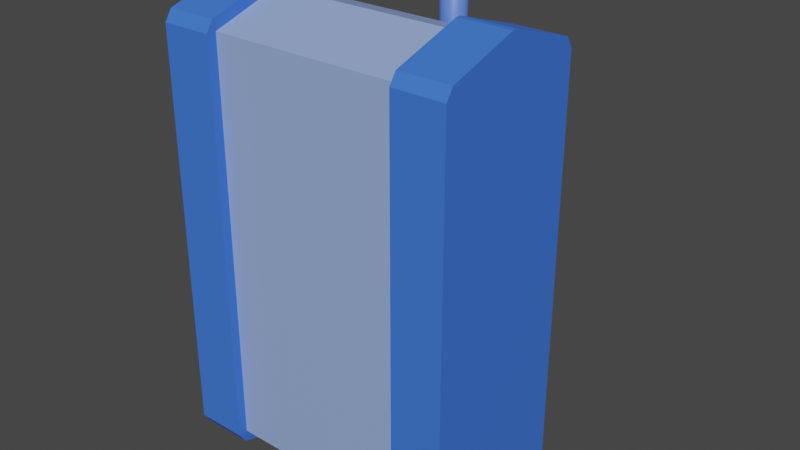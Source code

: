 # Source: Tank_Base.blend  (saved by Blender 2.92.15; exported with 4.5.12 LTS)
import bpy
from mathutils import Matrix  # noqa: F401  (used for matrix-valued properties, if any)

bpy.ops.wm.read_factory_settings(use_empty=True)
scene = bpy.context.scene
scene.name = 'Scene'

# ---- collections
col_tank = bpy.data.collections.new('Tank'); scene.collection.children.link(col_tank)

# ---- materials (node trees are filled in below, after node groups)
mat_treads = bpy.data.materials.new('Treads')
mat_treads.use_transparent_shadow = False
mat_body = bpy.data.materials.new('Body')
mat_body.use_transparent_shadow = False
mat_cap = bpy.data.materials.new('Cap')
mat_cap.use_transparent_shadow = False
mat_nozzle = bpy.data.materials.new('Nozzle')
mat_nozzle.use_transparent_shadow = False

# ---- material node trees
mat_treads.use_nodes = True; mat_treads.node_tree.nodes.clear()
_N = mat_treads.node_tree.nodes; _L = mat_treads.node_tree.links
n0 = _N.new('ShaderNodeBsdfPrincipled'); n0.name = 'Principled BSDF'; n0.location = (10, 300)
n0.distribution = 'GGX'
n0.subsurface_method = 'BURLEY'
n0.inputs[0].default_value = (0.04968, 0.1728, 0.8, 1.0)
n0.inputs[3].default_value = 1.45
n0.inputs[27].default_value = (0.0, 0.0, 0.0, 1.0)
n0.inputs[28].default_value = 1.0
n1 = _N.new('ShaderNodeOutputMaterial'); n1.name = 'Material Output'; n1.location = (300, 300)
_L.new(n0.outputs[0], n1.inputs[0])
n1.is_active_output = True
mat_body.use_nodes = True; mat_body.node_tree.nodes.clear()
_N = mat_body.node_tree.nodes; _L = mat_body.node_tree.links
n0 = _N.new('ShaderNodeBsdfPrincipled'); n0.name = 'Principled BSDF'; n0.location = (10, 300)
n0.distribution = 'GGX'
n0.subsurface_method = 'BURLEY'
n0.inputs[0].default_value = (0.297, 0.4184, 0.8, 1.0)
n0.inputs[3].default_value = 1.45
n0.inputs[27].default_value = (0.0, 0.0, 0.0, 1.0)
n0.inputs[28].default_value = 1.0
n1 = _N.new('ShaderNodeOutputMaterial'); n1.name = 'Material Output'; n1.location = (300, 300)
_L.new(n0.outputs[0], n1.inputs[0])
n1.is_active_output = True
mat_cap.use_nodes = True; mat_cap.node_tree.nodes.clear()
_N = mat_cap.node_tree.nodes; _L = mat_cap.node_tree.links
n0 = _N.new('ShaderNodeBsdfPrincipled'); n0.name = 'Principled BSDF'; n0.location = (10, 300)
n0.distribution = 'GGX'
n0.subsurface_method = 'BURLEY'
n0.inputs[0].default_value = (0.000746, 0.09953, 0.8, 1.0)
n0.inputs[3].default_value = 1.45
n0.inputs[27].default_value = (0.0, 0.0, 0.0, 1.0)
n0.inputs[28].default_value = 1.0
n1 = _N.new('ShaderNodeOutputMaterial'); n1.name = 'Material Output'; n1.location = (300, 300)
_L.new(n0.outputs[0], n1.inputs[0])
n1.is_active_output = True
mat_nozzle.use_nodes = True; mat_nozzle.node_tree.nodes.clear()
_N = mat_nozzle.node_tree.nodes; _L = mat_nozzle.node_tree.links
n0 = _N.new('ShaderNodeBsdfPrincipled'); n0.name = 'Principled BSDF'; n0.location = (10, 300)
n0.distribution = 'GGX'
n0.subsurface_method = 'BURLEY'
n0.inputs[0].default_value = (0.1062, 0.2105, 0.8, 1.0)
n0.inputs[3].default_value = 1.45
n0.inputs[27].default_value = (0.0, 0.0, 0.0, 1.0)
n0.inputs[28].default_value = 1.0
n1 = _N.new('ShaderNodeOutputMaterial'); n1.name = 'Material Output'; n1.location = (300, 300)
_L.new(n0.outputs[0], n1.inputs[0])
n1.is_active_output = True

# ---- world
world_world = bpy.data.worlds.new('World'); scene.world = world_world
world_world.use_nodes = True; world_world.node_tree.nodes.clear()
_N = world_world.node_tree.nodes; _L = world_world.node_tree.links
n0 = _N.new('ShaderNodeOutputWorld'); n0.name = 'World Output'; n0.location = (300, 300)
n1 = _N.new('ShaderNodeBackground'); n1.name = 'Background'; n1.location = (10, 300)
n1.inputs[0].default_value = (0.05088, 0.05088, 0.05088, 1.0)
_L.new(n1.outputs[0], n0.inputs[0])
n0.is_active_output = True
world_world.color = (0.05088, 0.05088, 0.05088)
world_world.use_sun_shadow = False
world_world.sun_shadow_jitter_overblur = 0.0

# ---- meshes
me_cube = bpy.data.meshes.new('Cube')
me_cube.from_pydata([(0.7614, 3.328e-08, 1.764), (0.7614, 0.5512, 1.588), (0.7614, -0.5512, 1.588), (1.165, 5.094e-08, 1.764), (1.165, -0.5512, 1.588), (1.165, 0.5512, 1.588), (0.7614, -0.5512, 1.588), (0.7614, 0.5512, -1.588), (0.7614, 0.5512, 1.588), (0.7614, -0.5512, -1.588), (0.7614, 3.328e-08, -1.764), (0.7614, 3.328e-08, 1.764), (0.7614, 3.328e-08, 1.764), (0.7614, 3.328e-08, -1.764), (0.7614, -0.5512, -1.588), (0.7614, 0.5512, 1.588), (0.7614, 0.5512, -1.588), (0.7614, -0.5512, 1.588), (1.165, 5.094e-08, -1.764), (1.165, 5.094e-08, 1.764), (1.165, -0.5512, 1.588), (1.165, 0.5512, 1.588), (1.165, -0.5512, -1.588), (1.165, 0.5512, -1.588), (0.7614, -0.5512, 1.588), (0.7614, 0.5512, -1.588), (0.7614, 0.5512, 1.588), (0.7614, -0.5512, -1.588), (0.7614, 3.328e-08, -1.764), (0.7614, 3.328e-08, 1.764), (0.7614, 0.5512, -1.588), (1.165, 0.5512, -1.588), (1.165, 0.5512, 1.588), (0.7614, 0.5512, 1.588), (0.7614, 0.5512, 1.588), (1.165, 0.5512, 1.588), (1.165, 0.5512, -1.588), (0.7614, 0.5512, -1.588), (0.7614, 0.5512, 1.588), (1.165, 0.5512, 1.588), (0.7614, 0.5512, -1.588), (1.165, 0.5512, -1.588), (1.165, 0.5512, 1.588), (1.165, -0.5512, 1.588), (1.165, 5.094e-08, 1.764), (0.7614, -0.5512, 1.588), (0.7614, 0.5512, 1.588), (0.7614, 3.328e-08, 1.764), (0.7614, 0.6282, 1.588), (1.165, 0.6282, 1.588), (0.7614, 0.6282, -1.588), (0.7614, 0.6282, 1.588), (0.7614, 0.6282, 1.588), (0.7614, 0.6282, -1.588), (1.165, 0.6282, 1.588), (1.165, 0.6282, -1.588), (0.7614, 0.6282, -1.588), (0.7614, 0.6282, 1.588), (0.7614, 0.6282, -1.588), (1.165, 0.6282, -1.588), (1.165, 0.6282, 1.588), (0.7614, 0.6282, 1.588), (0.7614, 0.6282, 1.588), (1.165, 0.6282, 1.588), (1.165, 0.6282, -1.588), (0.7614, 0.6282, -1.588), (0.7614, 0.6282, 1.588), (1.165, 0.6282, 1.588), (0.7614, 0.6282, -1.588), (1.165, 0.6282, -1.588), (1.165, 0.6282, 1.588), (0.7614, 0.6282, 1.588), (1.165, 0.5718, 1.673), (1.165, 0.02053, 1.85), (0.7614, 0.5718, 1.673), (0.7614, 0.02053, 1.85), (0.7614, -0.5512, 1.588), (1.165, -0.5512, 1.588), (0.7614, -0.5512, 1.588), (1.165, -0.5512, 1.588), (1.165, 5.094e-08, 1.764), (0.7614, 3.328e-08, 1.764), (1.165, 0.02053, 1.85), (0.7614, 0.02053, 1.85), (0.7614, -0.5512, 1.588), (1.165, -0.5512, 1.588), (1.165, 5.094e-08, 1.764), (0.7614, 3.328e-08, 1.764), (0.7614, -0.5718, 1.673), (1.165, -0.5718, 1.673), (1.165, -0.02053, 1.85), (0.7614, -0.02053, 1.85), (1.165, -0.5512, -1.588), (0.7614, -0.5512, -1.588), (0.7614, -0.5512, 1.588), (1.165, -0.5512, 1.588), (0.7614, -0.5512, -1.588), (1.165, -0.5512, 1.588), (1.165, -0.5512, -1.588), (0.7614, -0.5512, 1.588), (0.7614, -0.5512, -1.588), (0.7614, -0.5512, 1.588), (1.165, -0.5512, 1.588), (0.7614, -0.5512, -1.588), (1.165, -0.5512, 1.588), (1.165, -0.5512, -1.588), (0.7614, -0.5512, 1.588), (0.7614, -0.5512, -1.588), (0.7614, -0.5512, 1.588), (1.165, -0.5512, 1.588), (0.7614, -0.5512, -1.588), (1.165, -0.5512, 1.588), (1.165, -0.5512, -1.588), (0.7614, -0.5512, 1.588), (0.7614, -0.5512, -1.588), (0.7614, -0.5512, 1.588), (1.165, -0.5512, 1.588), (0.7614, -0.5512, -1.588), (0.7614, -0.5512, 1.588), (1.165, -0.5512, -1.588), (1.165, -0.5512, 1.588), (0.7614, -0.5512, -1.588), (0.7614, -0.5512, 1.588), (1.165, -0.5512, -1.588), (1.165, -0.5512, 1.588), (0.7614, -0.5512, -1.588), (0.7614, -0.5512, 1.588), (1.165, -0.5512, -1.588), (1.165, -0.5512, 1.588), (0.7614, -0.6282, -1.588), (0.7614, -0.6282, 1.588), (1.165, -0.6282, -1.588), (1.165, -0.6282, 1.588), (0.7614, -0.02053, -1.85), (0.7614, -0.5718, -1.673), (1.165, -0.5718, -1.673), (1.165, -0.02053, -1.85), (0.7614, 0.5718, -1.673), (0.7614, 0.02053, -1.85), (1.165, 0.02053, -1.85), (1.165, 0.5718, -1.673), (-0.7614, -3.328e-08, 1.764), (-0.7614, 0.5512, 1.588), (-0.7614, -0.5512, 1.588), (-1.165, -5.094e-08, 1.764), (-1.165, -0.5512, 1.588), (-1.165, 0.5512, 1.588), (-0.7614, -0.5512, 1.588), (-0.7614, 0.5512, -1.588), (-0.7614, 0.5512, 1.588), (-0.7614, -0.5512, -1.588), (-0.7614, -3.328e-08, -1.764), (-0.7614, -3.328e-08, 1.764), (-0.7614, -3.328e-08, 1.764), (-0.7614, -3.328e-08, -1.764), (-0.7614, -0.5512, -1.588), (-0.7614, 0.5512, 1.588), (-0.7614, 0.5512, -1.588), (-0.7614, -0.5512, 1.588), (-1.165, -5.094e-08, -1.764), (-1.165, -5.094e-08, 1.764), (-1.165, -0.5512, 1.588), (-1.165, 0.5512, 1.588), (-1.165, -0.5512, -1.588), (-1.165, 0.5512, -1.588), (-0.7614, -0.5512, 1.588), (-0.7614, 0.5512, -1.588), (-0.7614, 0.5512, 1.588), (-0.7614, -0.5512, -1.588), (-0.7614, -3.328e-08, -1.764), (-0.7614, -3.328e-08, 1.764), (-0.7614, 0.5512, -1.588), (-1.165, 0.5512, -1.588), (-1.165, 0.5512, 1.588), (-0.7614, 0.5512, 1.588), (-0.7614, 0.5512, 1.588), (-1.165, 0.5512, 1.588), (-1.165, 0.5512, -1.588), (-0.7614, 0.5512, -1.588), (-0.7614, 0.5512, 1.588), (-1.165, 0.5512, 1.588), (-0.7614, 0.5512, -1.588), (-1.165, 0.5512, -1.588), (-1.165, 0.5512, 1.588), (-1.165, -0.5512, 1.588), (-1.165, -5.094e-08, 1.764), (-0.7614, -0.5512, 1.588), (-0.7614, 0.5512, 1.588), (-0.7614, -3.328e-08, 1.764), (-0.7614, 0.6282, 1.588), (-1.165, 0.6282, 1.588), (-0.7614, 0.6282, -1.588), (-0.7614, 0.6282, 1.588), (-0.7614, 0.6282, 1.588), (-0.7614, 0.6282, -1.588), (-1.165, 0.6282, 1.588), (-1.165, 0.6282, -1.588), (-0.7614, 0.6282, -1.588), (-0.7614, 0.6282, 1.588), (-0.7614, 0.6282, -1.588), (-1.165, 0.6282, -1.588), (-1.165, 0.6282, 1.588), (-0.7614, 0.6282, 1.588), (-0.7614, 0.6282, 1.588), (-1.165, 0.6282, 1.588), (-1.165, 0.6282, -1.588), (-0.7614, 0.6282, -1.588), (-0.7614, 0.6282, 1.588), (-1.165, 0.6282, 1.588), (-0.7614, 0.6282, -1.588), (-1.165, 0.6282, -1.588), (-1.165, 0.6282, 1.588), (-0.7614, 0.6282, 1.588), (-1.165, 0.5718, 1.673), (-1.165, 0.02053, 1.85), (-0.7614, 0.5718, 1.673), (-0.7614, 0.02053, 1.85), (-0.7614, -0.5512, 1.588), (-1.165, -0.5512, 1.588), (-0.7614, -0.5512, 1.588), (-1.165, -0.5512, 1.588), (-1.165, -5.094e-08, 1.764), (-0.7614, -3.328e-08, 1.764), (-1.165, 0.02053, 1.85), (-0.7614, 0.02053, 1.85), (-0.7614, -0.5512, 1.588), (-1.165, -0.5512, 1.588), (-1.165, -5.094e-08, 1.764), (-0.7614, -3.328e-08, 1.764), (-0.7614, -0.5718, 1.673), (-1.165, -0.5718, 1.673), (-1.165, -0.02053, 1.85), (-0.7614, -0.02053, 1.85), (-1.165, -0.5512, -1.588), (-0.7614, -0.5512, -1.588), (-0.7614, -0.5512, 1.588), (-1.165, -0.5512, 1.588), (-0.7614, -0.5512, -1.588), (-1.165, -0.5512, 1.588), (-1.165, -0.5512, -1.588), (-0.7614, -0.5512, 1.588), (-0.7614, -0.5512, -1.588), (-0.7614, -0.5512, 1.588), (-1.165, -0.5512, 1.588), (-0.7614, -0.5512, -1.588), (-1.165, -0.5512, 1.588), (-1.165, -0.5512, -1.588), (-0.7614, -0.5512, 1.588), (-0.7614, -0.5512, -1.588), (-0.7614, -0.5512, 1.588), (-1.165, -0.5512, 1.588), (-0.7614, -0.5512, -1.588), (-1.165, -0.5512, 1.588), (-1.165, -0.5512, -1.588), (-0.7614, -0.5512, 1.588), (-0.7614, -0.5512, -1.588), (-0.7614, -0.5512, 1.588), (-1.165, -0.5512, 1.588), (-0.7614, -0.5512, -1.588), (-0.7614, -0.5512, 1.588), (-1.165, -0.5512, -1.588), (-1.165, -0.5512, 1.588), (-0.7614, -0.5512, -1.588), (-0.7614, -0.5512, 1.588), (-1.165, -0.5512, -1.588), (-1.165, -0.5512, 1.588), (-0.7614, -0.5512, -1.588), (-0.7614, -0.5512, 1.588), (-1.165, -0.5512, -1.588), (-1.165, -0.5512, 1.588), (-0.7614, -0.6282, -1.588), (-0.7614, -0.6282, 1.588), (-1.165, -0.6282, -1.588), (-1.165, -0.6282, 1.588), (-0.7614, -0.02053, -1.85), (-0.7614, -0.5718, -1.673), (-1.165, -0.5718, -1.673), (-1.165, -0.02053, -1.85), (-0.7614, 0.5718, -1.673), (-0.7614, 0.02053, -1.85), (-1.165, 0.02053, -1.85), (-1.165, 0.5718, -1.673), (9.349e-08, -0.5512, 1.588), (-9.349e-08, 0.5512, -1.588), (4.53e-08, 0.5512, 1.588), (-4.53e-08, -0.5512, -1.588), (-7.711e-08, 0.0, -1.764), (7.711e-08, 0.0, 1.764)], [(27, 93), (22, 92), (168, 234), (163, 233)], [(17, 20, 4, 2), (23, 41, 69, 55), (20, 19, 3, 4), (12, 17, 2, 0), (1, 0, 47, 46), (4, 3, 44, 43), (15, 12, 0, 1), (285, 286, 10, 9), (286, 283, 7, 10), (282, 285, 9, 6), (19, 21, 5, 3), (283, 284, 8, 7), (22, 18, 19, 20), (22, 14, 134, 135), (13, 16, 137, 138), (14, 22, 119, 117), (18, 23, 21, 19), (16, 25, 56, 53), (11, 6, 24, 29), (35, 63, 60, 32), (8, 11, 29, 26), (9, 10, 28, 27), (10, 7, 25, 28), (6, 9, 27, 24), (8, 26, 57, 51), (25, 56, 68, 40), (42, 5, 49, 70), (27, 28, 13, 14), (24, 27, 14, 17), (33, 61, 62, 34), (29, 24, 17, 12), (28, 25, 16, 13), (26, 29, 12, 15), (4, 2, 76, 77), (44, 42, 72, 73), (2, 4, 43, 45), (0, 2, 45, 47), (36, 31, 59, 64), (3, 5, 42, 44), (54, 52, 48, 49), (53, 52, 54, 55), (50, 51, 57, 56), (62, 61, 60, 63), (71, 62, 63, 70), (70, 71, 66, 67), (56, 57, 52, 53), (49, 48, 71, 70), (32, 60, 61, 33), (26, 15, 52, 57), (39, 42, 70, 67), (40, 68, 65, 37), (23, 16, 53, 55), (46, 38, 66, 71), (1, 46, 71, 48), (25, 7, 50, 56), (41, 36, 64, 69), (5, 21, 54, 49), (7, 8, 51, 50), (21, 23, 55, 54), (38, 39, 67, 66), (34, 62, 71, 46), (15, 1, 48, 52), (37, 65, 58, 30), (42, 70, 63, 35), (73, 72, 74, 75), (46, 47, 75, 74), (44, 73, 82, 80), (42, 46, 74, 72), (71, 74, 72, 70), (54, 49, 70, 72, 42, 21), (74, 71, 48, 1, 46), (80, 81, 87, 86), (81, 80, 82, 83), (75, 47, 81, 83), (43, 44, 80, 79), (45, 43, 79, 78), (73, 75, 83, 82), (47, 45, 78, 81), (85, 86, 90, 89), (78, 79, 85, 84), (81, 78, 84, 87), (79, 80, 86, 85), (89, 90, 91, 88), (86, 87, 91, 90), (84, 85, 89, 88), (87, 84, 88, 91), (90, 82, 83, 91), (90, 86, 80, 82), (81, 87, 91, 83), (85, 84, 94, 95), (22, 14, 96, 98), (27, 24, 99, 100), (95, 94, 101, 102), (20, 22, 98, 97), (98, 96, 103, 105), (102, 101, 108, 109), (97, 98, 105, 104), (100, 99, 106, 107), (105, 103, 110, 112), (109, 108, 115, 116), (104, 105, 112, 111), (107, 106, 113, 114), (118, 117, 121, 122), (20, 17, 118, 120), (17, 14, 117, 118), (22, 20, 120, 119), (124, 122, 126, 128), (120, 118, 122, 124), (117, 119, 123, 121), (119, 120, 124, 123), (127, 128, 132, 131), (121, 123, 127, 125), (123, 124, 128, 127), (122, 121, 125, 126), (130, 129, 131, 132), (126, 125, 129, 130), (128, 126, 130, 132), (125, 127, 131, 129), (88, 130, 132, 89), (132, 128, 85, 89), (88, 84, 126, 130), (134, 133, 136, 135), (18, 22, 135, 136), (13, 18, 136, 133), (14, 13, 133, 134), (138, 137, 140, 139), (16, 23, 140, 137), (18, 13, 138, 139), (23, 18, 139, 140), (129, 134, 135, 131), (135, 22, 127, 131), (14, 134, 129, 125), (133, 138, 139, 136), (139, 18, 136), (133, 13, 138), (55, 140, 137, 53), (140, 55, 23), (30, 58, 53, 137, 16), (11, 8, 284, 287), (6, 11, 287, 282), (158, 143, 145, 161), (164, 196, 210, 182), (161, 145, 144, 160), (153, 141, 143, 158), (142, 187, 188, 141), (145, 184, 185, 144), (156, 142, 141, 153), (285, 150, 151, 286), (286, 151, 148, 283), (282, 147, 150, 285), (160, 144, 146, 162), (283, 148, 149, 284), (163, 161, 160, 159), (163, 276, 275, 155), (154, 279, 278, 157), (155, 258, 260, 163), (159, 160, 162, 164), (157, 194, 197, 166), (152, 170, 165, 147), (176, 173, 201, 204), (149, 167, 170, 152), (150, 168, 169, 151), (151, 169, 166, 148), (147, 165, 168, 150), (149, 192, 198, 167), (166, 181, 209, 197), (183, 211, 190, 146), (168, 155, 154, 169), (165, 158, 155, 168), (174, 175, 203, 202), (170, 153, 158, 165), (169, 154, 157, 166), (167, 156, 153, 170), (145, 218, 217, 143), (185, 214, 213, 183), (143, 186, 184, 145), (141, 188, 186, 143), (177, 205, 200, 172), (144, 185, 183, 146), (195, 190, 189, 193), (194, 196, 195, 193), (191, 197, 198, 192), (203, 204, 201, 202), (212, 211, 204, 203), (211, 208, 207, 212), (197, 194, 193, 198), (190, 211, 212, 189), (173, 174, 202, 201), (167, 198, 193, 156), (180, 208, 211, 183), (181, 178, 206, 209), (164, 196, 194, 157), (187, 212, 207, 179), (142, 189, 212, 187), (166, 197, 191, 148), (182, 210, 205, 177), (146, 190, 195, 162), (148, 191, 192, 149), (162, 195, 196, 164), (179, 207, 208, 180), (175, 187, 212, 203), (156, 193, 189, 142), (178, 171, 199, 206), (183, 176, 204, 211), (214, 216, 215, 213), (187, 215, 216, 188), (185, 221, 223, 214), (183, 213, 215, 187), (212, 211, 213, 215), (195, 162, 183, 213, 211, 190), (215, 187, 142, 189, 212), (221, 227, 228, 222), (222, 224, 223, 221), (216, 224, 222, 188), (184, 220, 221, 185), (186, 219, 220, 184), (214, 223, 224, 216), (188, 222, 219, 186), (226, 230, 231, 227), (219, 225, 226, 220), (222, 228, 225, 219), (220, 226, 227, 221), (230, 229, 232, 231), (227, 231, 232, 228), (225, 229, 230, 226), (228, 232, 229, 225), (231, 232, 224, 223), (231, 223, 221, 227), (222, 224, 232, 228), (226, 236, 235, 225), (163, 239, 237, 155), (168, 241, 240, 165), (236, 243, 242, 235), (161, 238, 239, 163), (239, 246, 244, 237), (243, 250, 249, 242), (238, 245, 246, 239), (241, 248, 247, 240), (246, 253, 251, 244), (250, 257, 256, 249), (245, 252, 253, 246), (248, 255, 254, 247), (259, 263, 262, 258), (161, 261, 259, 158), (158, 259, 258, 155), (163, 260, 261, 161), (265, 269, 267, 263), (261, 265, 263, 259), (258, 262, 264, 260), (260, 264, 265, 261), (268, 272, 273, 269), (262, 266, 268, 264), (264, 268, 269, 265), (263, 267, 266, 262), (271, 273, 272, 270), (267, 271, 270, 266), (269, 273, 271, 267), (266, 270, 272, 268), (229, 230, 273, 271), (273, 230, 226, 269), (229, 271, 267, 225), (275, 276, 277, 274), (159, 277, 276, 163), (154, 274, 277, 159), (155, 275, 274, 154), (279, 280, 281, 278), (157, 278, 281, 164), (159, 280, 279, 154), (164, 281, 280, 159), (270, 272, 276, 275), (276, 272, 268, 163), (155, 266, 270, 275), (274, 277, 280, 279), (280, 277, 159), (274, 279, 154), (196, 194, 278, 281), (281, 164, 196), (171, 157, 278, 194, 199), (152, 287, 284, 149), (147, 282, 287, 152)])
me_cube.polygons.foreach_set('material_index', [0, 0, 0, 1, 1, 0, 1, 1, 1, 1, 0, 1, 0, 0, 0, 0, 0, 0, 1, 0, 1, 1, 1, 1, 0, 0, 0, 1, 1, 0, 1, 1, 1, 0, 0, 0, 1, 0, 0, 0, 0, 0, 0, 0, 0, 0, 0, 0, 0, 0, 0, 0, 0, 0, 0, 0, 0, 0, 0, 0, 0, 0, 0, 0, 0, 0, 0, 0, 0, 0, 0, 0, 0, 1, 0, 0, 0, 1, 0, 0, 1, 0, 0, 0, 0, 0, 0, 0, 1, 0, 0, 1, 0, 0, 0, 0, 0, 1, 0, 0, 0, 1, 1, 0, 1, 0, 0, 0, 0, 0, 0, 0, 0, 1, 0, 0, 0, 0, 0, 0, 0, 0, 0, 0, 0, 0, 0, 0, 0, 0, 0, 0, 0, 0, 1, 0, 0, 0, 1, 1, 0, 0, 0, 1, 1, 0, 1, 1, 1, 1, 0, 1, 0, 0, 0, 0, 0, 0, 1, 0, 1, 1, 1, 1, 0, 0, 0, 1, 1, 0, 1, 1, 1, 0, 0, 0, 1, 0, 0, 0, 0, 0, 0, 0, 0, 0, 0, 0, 0, 0, 0, 0, 0, 0, 0, 0, 0, 0, 0, 0, 0, 0, 0, 0, 0, 0, 0, 0, 0, 0, 0, 0, 0, 1, 0, 0, 0, 1, 0, 0, 1, 0, 0, 0, 0, 0, 0, 0, 1, 0, 0, 1, 0, 0, 0, 0, 0, 1, 0, 0, 0, 1, 1, 0, 1, 0, 0, 0, 0, 0, 0, 0, 0, 1, 0, 0, 0, 0, 0, 0, 0, 0, 0, 0, 0, 0, 0, 0, 0, 0, 0, 0, 0, 0, 1, 0, 0, 0, 1, 1])
_uv = me_cube.uv_layers.new(name='UVMap')
_uv.uv.foreach_set('vector', [0.125, 0.6667, 0.125, 0.75, 0.125, 0.75, 0.125, 0.6667, 0.0, 0.0, 0.0, 0.0, 0.0, 0.0, 0.0, 0.0, 0.375, 1.0, 0.5, 1.0, 0.5, 1.0, 0.375, 1.0, 0.5, 0.08333, 0.375, 0.08333, 0.375, 0.08333, 0.5, 0.08333, 0.625, 0.08333, 0.5, 0.08333, 0.5, 0.08333, 0.625, 0.08333, 0.375, 1.0, 0.5, 1.0, 0.5, 1.0, 0.375, 1.0, 0.625, 0.08333, 0.5, 0.08333, 0.5, 0.08333, 0.625, 0.08333, 0.375, 0.625, 0.5, 0.625, 0.5, 0.6667, 0.375, 0.6667, 0.5, 0.625, 0.625, 0.625, 0.625, 0.6667, 0.5, 0.6667, 0.125, 0.625, 0.375, 0.625, 0.375, 0.6667, 0.125, 0.6667, 0.5, 1.0, 0.625, 1.0, 0.625, 1.0, 0.5, 1.0, 0.625, 0.625, 0.875, 0.625, 0.875, 0.6667, 0.625, 0.6667, 0.375, 0.75, 0.5, 0.75, 0.5, 1.0, 0.375, 1.0, 0.375, 0.75, 0.375, 0.6667, 0.375, 0.6667, 0.375, 0.75, 0.5, 0.6667, 0.625, 0.6667, 0.625, 0.6667, 0.5, 0.6667, 0.375, 0.6667, 0.375, 0.75, 0.375, 0.75, 0.375, 0.6667, 0.5, 0.75, 0.625, 0.75, 0.625, 1.0, 0.5, 1.0, 0.625, 0.6667, 0.625, 0.6667, 0.625, 0.6667, 0.625, 0.6667, 0.5, 0.08333, 0.375, 0.08333, 0.375, 0.08333, 0.5, 0.08333, 0.0, 0.0, 0.0, 0.0, 0.0, 0.0, 0.0, 0.0, 0.625, 0.08333, 0.5, 0.08333, 0.5, 0.08333, 0.625, 0.08333, 0.375, 0.6667, 0.5, 0.6667, 0.5, 0.6667, 0.375, 0.6667, 0.5, 0.6667, 0.625, 0.6667, 0.625, 0.6667, 0.5, 0.6667, 0.125, 0.6667, 0.375, 0.6667, 0.375, 0.6667, 0.125, 0.6667, 0.625, 0.08333, 0.625, 0.08333, 0.625, 0.08333, 0.625, 0.08333, 0.0, 0.0, 0.0, 0.0, 0.0, 0.0, 0.0, 0.0, 0.625, 1.0, 0.625, 1.0, 0.625, 1.0, 0.625, 1.0, 0.375, 0.6667, 0.5, 0.6667, 0.5, 0.6667, 0.375, 0.6667, 0.125, 0.6667, 0.375, 0.6667, 0.375, 0.6667, 0.125, 0.6667, 0.0, 0.0, 0.0, 0.0, 0.0, 0.0, 0.0, 0.0, 0.5, 0.08333, 0.375, 0.08333, 0.375, 0.08333, 0.5, 0.08333, 0.5, 0.6667, 0.625, 0.6667, 0.625, 0.6667, 0.5, 0.6667, 0.625, 0.08333, 0.5, 0.08333, 0.5, 0.08333, 0.625, 0.08333, 0.125, 0.75, 0.125, 0.6667, 0.125, 0.6667, 0.125, 0.75, 0.5, 1.0, 0.625, 1.0, 0.625, 1.0, 0.5, 1.0, 0.125, 0.6667, 0.125, 0.75, 0.125, 0.75, 0.125, 0.6667, 0.5, 0.08333, 0.375, 0.08333, 0.375, 0.08333, 0.5, 0.08333, 0.0, 0.0, 0.0, 0.0, 0.0, 0.0, 0.0, 0.0, 0.5, 1.0, 0.625, 1.0, 0.625, 1.0, 0.5, 1.0, 0.875, 0.75, 0.875, 0.6667, 0.875, 0.6667, 0.875, 0.75, 0.625, 0.6667, 0.875, 0.6667, 0.875, 0.75, 0.625, 0.75, 0.625, 0.6667, 0.875, 0.6667, 0.875, 0.6667, 0.625, 0.6667, 0.625, 0.08333, 0.625, 0.08333, 0.625, 0.0, 0.625, 0.0, 0.625, 0.08333, 0.625, 0.08333, 0.625, 0.0, 0.625, 0.0, 0.625, 0.0, 0.625, 0.08333, 0.625, 0.08333, 0.625, 0.0, 0.625, 0.6667, 0.875, 0.6667, 0.875, 0.6667, 0.625, 0.6667, 0.875, 0.75, 0.875, 0.6667, 0.875, 0.6667, 0.875, 0.75, 0.0, 0.0, 0.0, 0.0, 0.0, 0.0, 0.0, 0.0, 0.625, 0.08333, 0.625, 0.08333, 0.625, 0.08333, 0.625, 0.08333, 0.0, 0.0, 0.0, 0.0, 0.0, 0.0, 0.0, 0.0, 0.0, 0.0, 0.0, 0.0, 0.0, 0.0, 0.0, 0.0, 0.625, 0.75, 0.625, 0.6667, 0.625, 0.6667, 0.625, 0.75, 0.0, 0.0, 0.0, 0.0, 0.0, 0.0, 0.0, 0.0, 0.625, 0.08333, 0.625, 0.08333, 0.625, 0.08333, 0.625, 0.08333, 0.625, 0.6667, 0.625, 0.6667, 0.625, 0.6667, 0.625, 0.6667, 0.0, 0.0, 0.0, 0.0, 0.0, 0.0, 0.0, 0.0, 0.625, 1.0, 0.625, 1.0, 0.625, 1.0, 0.625, 1.0, 0.625, 0.6667, 0.875, 0.6667, 0.875, 0.6667, 0.625, 0.6667, 0.625, 1.0, 0.625, 0.75, 0.625, 0.75, 0.625, 1.0, 0.0, 0.0, 0.0, 0.0, 0.0, 0.0, 0.0, 0.0, 0.0, 0.0, 0.0, 0.0, 0.0, 0.0, 0.0, 0.0, 0.625, 0.08333, 0.625, 0.08333, 0.625, 0.08333, 0.625, 0.08333, 0.0, 0.0, 0.0, 0.0, 0.0, 0.0, 0.0, 0.0, 0.0, 0.0, 0.0, 0.0, 0.0, 0.0, 0.0, 0.0, 0.5, 0.0, 0.625, 0.0, 0.625, 0.08333, 0.5, 0.08333, 0.625, 0.08333, 0.5, 0.08333, 0.5, 0.08333, 0.625, 0.08333, 0.5, 1.0, 0.5, 1.0, 0.5, 1.0, 0.5, 1.0, 0.0, 0.0, 0.0, 0.0, 0.0, 0.0, 0.0, 0.0, 0.625, 0.08333, 0.625, 0.08333, 0.625, 0.0, 0.625, 0.0, 0.0, 0.0, 0.0, 0.0, 0.0, 0.0, 0.0, 0.0, 0.0, 0.0, 0.0, 0.0, 0.0, 0.0, 0.0, 0.0, 0.0, 0.0, 0.0, 0.0, 0.0, 0.0, 0.5, 0.0, 0.5, 0.08333, 0.5, 0.08333, 0.5, 0.0, 0.5, 0.08333, 0.5, 0.0, 0.5, 0.0, 0.5, 0.08333, 0.5, 0.08333, 0.5, 0.08333, 0.5, 0.08333, 0.5, 0.08333, 0.375, 1.0, 0.5, 1.0, 0.5, 1.0, 0.375, 1.0, 0.125, 0.6667, 0.125, 0.75, 0.125, 0.75, 0.125, 0.6667, 0.5, 0.0, 0.5, 0.08333, 0.5, 0.08333, 0.5, 0.0, 0.5, 0.08333, 0.375, 0.08333, 0.375, 0.08333, 0.5, 0.08333, 0.375, 1.0, 0.5, 1.0, 0.5, 1.0, 0.375, 1.0, 0.125, 0.6667, 0.125, 0.75, 0.125, 0.75, 0.125, 0.6667, 0.5, 0.08333, 0.375, 0.08333, 0.375, 0.08333, 0.5, 0.08333, 0.375, 1.0, 0.5, 1.0, 0.5, 1.0, 0.375, 1.0, 0.375, 0.0, 0.5, 0.0, 0.5, 0.08333, 0.375, 0.08333, 0.5, 0.0, 0.5, 0.08333, 0.5, 0.08333, 0.5, 0.0, 0.125, 0.6667, 0.125, 0.75, 0.125, 0.75, 0.125, 0.6667, 0.5, 0.08333, 0.375, 0.08333, 0.375, 0.08333, 0.5, 0.08333, 0.5, 0.0, 0.5, 0.0, 0.5, 0.08333, 0.5, 0.08333, 0.0, 0.0, 0.0, 0.0, 0.0, 0.0, 0.0, 0.0, 0.0, 0.0, 0.0, 0.0, 0.0, 0.0, 0.0, 0.0, 0.125, 0.75, 0.125, 0.6667, 0.125, 0.6667, 0.125, 0.75, 0.375, 0.75, 0.375, 0.6667, 0.375, 0.6667, 0.375, 0.75, 0.375, 0.6667, 0.125, 0.6667, 0.125, 0.6667, 0.375, 0.6667, 0.125, 0.75, 0.125, 0.6667, 0.125, 0.6667, 0.125, 0.75, 0.375, 1.0, 0.375, 0.75, 0.375, 0.75, 0.375, 1.0, 0.375, 0.75, 0.375, 0.6667, 0.375, 0.6667, 0.375, 0.75, 0.125, 0.75, 0.125, 0.6667, 0.125, 0.6667, 0.125, 0.75, 0.375, 1.0, 0.375, 0.75, 0.375, 0.75, 0.375, 1.0, 0.375, 0.6667, 0.125, 0.6667, 0.125, 0.6667, 0.375, 0.6667, 0.375, 0.75, 0.375, 0.6667, 0.375, 0.6667, 0.375, 0.75, 0.125, 0.75, 0.125, 0.6667, 0.125, 0.6667, 0.125, 0.75, 0.375, 1.0, 0.375, 0.75, 0.375, 0.75, 0.375, 1.0, 0.375, 0.6667, 0.125, 0.6667, 0.125, 0.6667, 0.375, 0.6667, 0.125, 0.6667, 0.375, 0.6667, 0.375, 0.6667, 0.125, 0.6667, 0.125, 0.75, 0.125, 0.6667, 0.125, 0.6667, 0.125, 0.75, 0.125, 0.6667, 0.375, 0.6667, 0.375, 0.6667, 0.125, 0.6667, 0.375, 0.75, 0.375, 1.0, 0.375, 1.0, 0.375, 0.75, 0.125, 0.75, 0.125, 0.6667, 0.125, 0.6667, 0.125, 0.75, 0.125, 0.75, 0.125, 0.6667, 0.125, 0.6667, 0.125, 0.75, 0.375, 0.6667, 0.375, 0.75, 0.375, 0.75, 0.375, 0.6667, 0.375, 0.75, 0.375, 1.0, 0.375, 1.0, 0.375, 0.75, 0.375, 0.75, 0.375, 1.0, 0.375, 1.0, 0.375, 0.75, 0.375, 0.6667, 0.375, 0.75, 0.375, 0.75, 0.375, 0.6667, 0.375, 0.75, 0.375, 1.0, 0.375, 1.0, 0.375, 0.75, 0.125, 0.6667, 0.375, 0.6667, 0.375, 0.6667, 0.125, 0.6667, 0.125, 0.6667, 0.375, 0.6667, 0.375, 0.75, 0.125, 0.75, 0.125, 0.6667, 0.375, 0.6667, 0.375, 0.6667, 0.125, 0.6667, 0.125, 0.75, 0.125, 0.6667, 0.125, 0.6667, 0.125, 0.75, 0.375, 0.6667, 0.375, 0.75, 0.375, 0.75, 0.375, 0.6667, 0.375, 0.08333, 0.125, 0.6667, 0.125, 0.75, 0.375, 0.0, 0.0, 0.0, 0.0, 0.0, 0.0, 0.0, 0.0, 0.0, 0.0, 0.0, 0.0, 0.0, 0.0, 0.0, 0.0, 0.0, 0.375, 0.6667, 0.5, 0.6667, 0.5, 0.75, 0.375, 0.75, 0.5, 0.75, 0.375, 0.75, 0.375, 0.75, 0.5, 0.75, 0.5, 0.6667, 0.5, 0.75, 0.5, 0.75, 0.5, 0.6667, 0.375, 0.6667, 0.5, 0.6667, 0.5, 0.6667, 0.375, 0.6667, 0.5, 0.6667, 0.625, 0.6667, 0.625, 0.75, 0.5, 0.75, 0.625, 0.6667, 0.625, 0.75, 0.625, 0.75, 0.625, 0.6667, 0.5, 0.75, 0.5, 0.6667, 0.5, 0.6667, 0.5, 0.75, 0.625, 0.75, 0.5, 0.75, 0.5, 0.75, 0.625, 0.75, 0.375, 0.6667, 0.375, 0.6667, 0.375, 0.75, 0.375, 0.75, 0.0, 0.0, 0.0, 0.0, 0.0, 0.0, 0.0, 0.0, 0.0, 0.0, 0.0, 0.0, 0.0, 0.0, 0.0, 0.0, 0.5, 0.6667, 0.5, 0.6667, 0.5, 0.75, 0.5, 0.75, 0.0, 0.0, 0.0, 0.0, 0.0, 0.0, 0.0, 0.0, 0.0, 0.0, 0.0, 0.0, 0.625, 0.75, 0.625, 0.75, 0.625, 0.6667, 0.625, 0.6667, 0.0, 0.0, 0.0, 0.0, 0.0, 0.0, 0.0, 0.0, 0.0, 0.0, 0.0, 0.0, 0.0, 0.0, 0.0, 0.0, 0.5, 0.08333, 0.625, 0.08333, 0.625, 0.125, 0.5, 0.125, 0.375, 0.08333, 0.5, 0.08333, 0.5, 0.125, 0.375, 0.125, 0.125, 0.6667, 0.125, 0.6667, 0.125, 0.75, 0.125, 0.75, 0.0, 0.0, 0.0, 0.0, 0.0, 0.0, 0.0, 0.0, 0.375, 1.0, 0.375, 1.0, 0.5, 1.0, 0.5, 1.0, 0.5, 0.08333, 0.5, 0.08333, 0.375, 0.08333, 0.375, 0.08333, 0.625, 0.08333, 0.625, 0.08333, 0.5, 0.08333, 0.5, 0.08333, 0.375, 1.0, 0.375, 1.0, 0.5, 1.0, 0.5, 1.0, 0.625, 0.08333, 0.625, 0.08333, 0.5, 0.08333, 0.5, 0.08333, 0.375, 0.625, 0.375, 0.6667, 0.5, 0.6667, 0.5, 0.625, 0.5, 0.625, 0.5, 0.6667, 0.625, 0.6667, 0.625, 0.625, 0.125, 0.625, 0.125, 0.6667, 0.375, 0.6667, 0.375, 0.625, 0.5, 1.0, 0.5, 1.0, 0.625, 1.0, 0.625, 1.0, 0.625, 0.625, 0.625, 0.6667, 0.875, 0.6667, 0.875, 0.625, 0.375, 0.75, 0.375, 1.0, 0.5, 1.0, 0.5, 0.75, 0.375, 0.75, 0.375, 0.75, 0.375, 0.6667, 0.375, 0.6667, 0.5, 0.6667, 0.5, 0.6667, 0.625, 0.6667, 0.625, 0.6667, 0.375, 0.6667, 0.375, 0.6667, 0.375, 0.75, 0.375, 0.75, 0.5, 0.75, 0.5, 1.0, 0.625, 1.0, 0.625, 0.75, 0.625, 0.6667, 0.625, 0.6667, 0.625, 0.6667, 0.625, 0.6667, 0.5, 0.08333, 0.5, 0.08333, 0.375, 0.08333, 0.375, 0.08333, 0.0, 0.0, 0.0, 0.0, 0.0, 0.0, 0.0, 0.0, 0.625, 0.08333, 0.625, 0.08333, 0.5, 0.08333, 0.5, 0.08333, 0.375, 0.6667, 0.375, 0.6667, 0.5, 0.6667, 0.5, 0.6667, 0.5, 0.6667, 0.5, 0.6667, 0.625, 0.6667, 0.625, 0.6667, 0.125, 0.6667, 0.125, 0.6667, 0.375, 0.6667, 0.375, 0.6667, 0.625, 0.08333, 0.625, 0.08333, 0.625, 0.08333, 0.625, 0.08333, 0.0, 0.0, 0.0, 0.0, 0.0, 0.0, 0.0, 0.0, 0.625, 1.0, 0.625, 1.0, 0.625, 1.0, 0.625, 1.0, 0.375, 0.6667, 0.375, 0.6667, 0.5, 0.6667, 0.5, 0.6667, 0.125, 0.6667, 0.125, 0.6667, 0.375, 0.6667, 0.375, 0.6667, 0.0, 0.0, 0.0, 0.0, 0.0, 0.0, 0.0, 0.0, 0.5, 0.08333, 0.5, 0.08333, 0.375, 0.08333, 0.375, 0.08333, 0.5, 0.6667, 0.5, 0.6667, 0.625, 0.6667, 0.625, 0.6667, 0.625, 0.08333, 0.625, 0.08333, 0.5, 0.08333, 0.5, 0.08333, 0.125, 0.75, 0.125, 0.75, 0.125, 0.6667, 0.125, 0.6667, 0.5, 1.0, 0.5, 1.0, 0.625, 1.0, 0.625, 1.0, 0.125, 0.6667, 0.125, 0.6667, 0.125, 0.75, 0.125, 0.75, 0.5, 0.08333, 0.5, 0.08333, 0.375, 0.08333, 0.375, 0.08333, 0.0, 0.0, 0.0, 0.0, 0.0, 0.0, 0.0, 0.0, 0.5, 1.0, 0.5, 1.0, 0.625, 1.0, 0.625, 1.0, 0.875, 0.75, 0.875, 0.75, 0.875, 0.6667, 0.875, 0.6667, 0.625, 0.6667, 0.625, 0.75, 0.875, 0.75, 0.875, 0.6667, 0.625, 0.6667, 0.625, 0.6667, 0.875, 0.6667, 0.875, 0.6667, 0.625, 0.08333, 0.625, 0.0, 0.625, 0.0, 0.625, 0.08333, 0.625, 0.08333, 0.625, 0.0, 0.625, 0.0, 0.625, 0.08333, 0.625, 0.0, 0.625, 0.0, 0.625, 0.08333, 0.625, 0.08333, 0.625, 0.6667, 0.625, 0.6667, 0.875, 0.6667, 0.875, 0.6667, 0.875, 0.75, 0.875, 0.75, 0.875, 0.6667, 0.875, 0.6667, 0.0, 0.0, 0.0, 0.0, 0.0, 0.0, 0.0, 0.0, 0.625, 0.08333, 0.625, 0.08333, 0.625, 0.08333, 0.625, 0.08333, 0.0, 0.0, 0.0, 0.0, 0.0, 0.0, 0.0, 0.0, 0.0, 0.0, 0.0, 0.0, 0.0, 0.0, 0.0, 0.0, 0.625, 0.75, 0.625, 0.75, 0.625, 0.6667, 0.625, 0.6667, 0.0, 0.0, 0.0, 0.0, 0.0, 0.0, 0.0, 0.0, 0.625, 0.08333, 0.625, 0.08333, 0.625, 0.08333, 0.625, 0.08333, 0.625, 0.6667, 0.625, 0.6667, 0.625, 0.6667, 0.625, 0.6667, 0.0, 0.0, 0.0, 0.0, 0.0, 0.0, 0.0, 0.0, 0.625, 1.0, 0.625, 1.0, 0.625, 1.0, 0.625, 1.0, 0.625, 0.6667, 0.625, 0.6667, 0.875, 0.6667, 0.875, 0.6667, 0.625, 1.0, 0.625, 1.0, 0.625, 0.75, 0.625, 0.75, 0.0, 0.0, 0.0, 0.0, 0.0, 0.0, 0.0, 0.0, 0.0, 0.0, 0.0, 0.0, 0.0, 0.0, 0.0, 0.0, 0.625, 0.08333, 0.625, 0.08333, 0.625, 0.08333, 0.625, 0.08333, 0.0, 0.0, 0.0, 0.0, 0.0, 0.0, 0.0, 0.0, 0.0, 0.0, 0.0, 0.0, 0.0, 0.0, 0.0, 0.0, 0.5, 0.0, 0.5, 0.08333, 0.625, 0.08333, 0.625, 0.0, 0.625, 0.08333, 0.625, 0.08333, 0.5, 0.08333, 0.5, 0.08333, 0.5, 1.0, 0.5, 1.0, 0.5, 1.0, 0.5, 1.0, 0.0, 0.0, 0.0, 0.0, 0.0, 0.0, 0.0, 0.0, 0.625, 0.08333, 0.625, 0.0, 0.625, 0.0, 0.625, 0.08333, 0.0, 0.0, 0.0, 0.0, 0.0, 0.0, 0.0, 0.0, 0.0, 0.0, 0.0, 0.0, 0.0, 0.0, 0.0, 0.0, 0.0, 0.0, 0.0, 0.0, 0.0, 0.0, 0.5, 0.0, 0.5, 0.0, 0.5, 0.08333, 0.5, 0.08333, 0.5, 0.08333, 0.5, 0.08333, 0.5, 0.0, 0.5, 0.0, 0.5, 0.08333, 0.5, 0.08333, 0.5, 0.08333, 0.5, 0.08333, 0.375, 1.0, 0.375, 1.0, 0.5, 1.0, 0.5, 1.0, 0.125, 0.6667, 0.125, 0.6667, 0.125, 0.75, 0.125, 0.75, 0.5, 0.0, 0.5, 0.0, 0.5, 0.08333, 0.5, 0.08333, 0.5, 0.08333, 0.5, 0.08333, 0.375, 0.08333, 0.375, 0.08333, 0.375, 1.0, 0.375, 1.0, 0.5, 1.0, 0.5, 1.0, 0.125, 0.6667, 0.125, 0.6667, 0.125, 0.75, 0.125, 0.75, 0.5, 0.08333, 0.5, 0.08333, 0.375, 0.08333, 0.375, 0.08333, 0.375, 1.0, 0.375, 1.0, 0.5, 1.0, 0.5, 1.0, 0.375, 0.0, 0.375, 0.08333, 0.5, 0.08333, 0.5, 0.0, 0.5, 0.0, 0.5, 0.0, 0.5, 0.08333, 0.5, 0.08333, 0.125, 0.6667, 0.125, 0.6667, 0.125, 0.75, 0.125, 0.75, 0.5, 0.08333, 0.5, 0.08333, 0.375, 0.08333, 0.375, 0.08333, 0.5, 0.0, 0.5, 0.08333, 0.5, 0.08333, 0.5, 0.0, 0.0, 0.0, 0.0, 0.0, 0.0, 0.0, 0.0, 0.0, 0.0, 0.0, 0.0, 0.0, 0.0, 0.0, 0.0, 0.0, 0.125, 0.75, 0.125, 0.75, 0.125, 0.6667, 0.125, 0.6667, 0.375, 0.75, 0.375, 0.75, 0.375, 0.6667, 0.375, 0.6667, 0.375, 0.6667, 0.375, 0.6667, 0.125, 0.6667, 0.125, 0.6667, 0.125, 0.75, 0.125, 0.75, 0.125, 0.6667, 0.125, 0.6667, 0.375, 1.0, 0.375, 1.0, 0.375, 0.75, 0.375, 0.75, 0.375, 0.75, 0.375, 0.75, 0.375, 0.6667, 0.375, 0.6667, 0.125, 0.75, 0.125, 0.75, 0.125, 0.6667, 0.125, 0.6667, 0.375, 1.0, 0.375, 1.0, 0.375, 0.75, 0.375, 0.75, 0.375, 0.6667, 0.375, 0.6667, 0.125, 0.6667, 0.125, 0.6667, 0.375, 0.75, 0.375, 0.75, 0.375, 0.6667, 0.375, 0.6667, 0.125, 0.75, 0.125, 0.75, 0.125, 0.6667, 0.125, 0.6667, 0.375, 1.0, 0.375, 1.0, 0.375, 0.75, 0.375, 0.75, 0.375, 0.6667, 0.375, 0.6667, 0.125, 0.6667, 0.125, 0.6667, 0.125, 0.6667, 0.125, 0.6667, 0.375, 0.6667, 0.375, 0.6667, 0.125, 0.75, 0.125, 0.75, 0.125, 0.6667, 0.125, 0.6667, 0.125, 0.6667, 0.125, 0.6667, 0.375, 0.6667, 0.375, 0.6667, 0.375, 0.75, 0.375, 0.75, 0.375, 1.0, 0.375, 1.0, 0.125, 0.75, 0.125, 0.75, 0.125, 0.6667, 0.125, 0.6667, 0.125, 0.75, 0.125, 0.75, 0.125, 0.6667, 0.125, 0.6667, 0.375, 0.6667, 0.375, 0.6667, 0.375, 0.75, 0.375, 0.75, 0.375, 0.75, 0.375, 0.75, 0.375, 1.0, 0.375, 1.0, 0.375, 0.75, 0.375, 0.75, 0.375, 1.0, 0.375, 1.0, 0.375, 0.6667, 0.375, 0.6667, 0.375, 0.75, 0.375, 0.75, 0.375, 0.75, 0.375, 0.75, 0.375, 1.0, 0.375, 1.0, 0.125, 0.6667, 0.125, 0.6667, 0.375, 0.6667, 0.375, 0.6667, 0.125, 0.6667, 0.125, 0.75, 0.375, 0.75, 0.375, 0.6667, 0.125, 0.6667, 0.125, 0.6667, 0.375, 0.6667, 0.375, 0.6667, 0.125, 0.75, 0.125, 0.75, 0.125, 0.6667, 0.125, 0.6667, 0.375, 0.6667, 0.375, 0.6667, 0.375, 0.75, 0.375, 0.75, 0.375, 0.08333, 0.375, 0.0, 0.125, 0.75, 0.125, 0.6667, 0.0, 0.0, 0.0, 0.0, 0.0, 0.0, 0.0, 0.0, 0.0, 0.0, 0.0, 0.0, 0.0, 0.0, 0.0, 0.0, 0.375, 0.6667, 0.375, 0.75, 0.5, 0.75, 0.5, 0.6667, 0.5, 0.75, 0.5, 0.75, 0.375, 0.75, 0.375, 0.75, 0.5, 0.6667, 0.5, 0.6667, 0.5, 0.75, 0.5, 0.75, 0.375, 0.6667, 0.375, 0.6667, 0.5, 0.6667, 0.5, 0.6667, 0.5, 0.6667, 0.5, 0.75, 0.625, 0.75, 0.625, 0.6667, 0.625, 0.6667, 0.625, 0.6667, 0.625, 0.75, 0.625, 0.75, 0.5, 0.75, 0.5, 0.75, 0.5, 0.6667, 0.5, 0.6667, 0.625, 0.75, 0.625, 0.75, 0.5, 0.75, 0.5, 0.75, 0.375, 0.6667, 0.375, 0.75, 0.375, 0.75, 0.375, 0.6667, 0.0, 0.0, 0.0, 0.0, 0.0, 0.0, 0.0, 0.0, 0.0, 0.0, 0.0, 0.0, 0.0, 0.0, 0.0, 0.0, 0.5, 0.6667, 0.5, 0.75, 0.5, 0.75, 0.5, 0.6667, 0.0, 0.0, 0.0, 0.0, 0.0, 0.0, 0.0, 0.0, 0.0, 0.0, 0.0, 0.0, 0.625, 0.75, 0.625, 0.6667, 0.625, 0.6667, 0.625, 0.75, 0.0, 0.0, 0.0, 0.0, 0.0, 0.0, 0.0, 0.0, 0.0, 0.0, 0.0, 0.0, 0.0, 0.0, 0.0, 0.0, 0.5, 0.08333, 0.5, 0.125, 0.625, 0.125, 0.625, 0.08333, 0.375, 0.08333, 0.375, 0.125, 0.5, 0.125, 0.5, 0.08333])
me_cube.materials.append(mat_treads)
me_cube.materials.append(mat_body)
me_cube.use_remesh_preserve_volume = False
me_cube.use_remesh_preserve_attributes = False
me_cube.use_mirror_vertex_groups = False
me_cube.update()
me_cube_001 = bpy.data.meshes.new('Cube.001')
me_cube_001.from_pydata([(-0.5306, -0.5306, -0.5306), (-0.4324, -0.4324, 0.3102), (-0.5306, 0.5306, -0.5306), (-0.4324, 0.4324, 0.3102), (0.5306, -0.5306, -0.5306), (0.4324, -0.4324, 0.3102), (0.5306, 0.5306, -0.5306), (0.4324, 0.4324, 0.3102)], [], [(0, 1, 3, 2), (2, 3, 7, 6), (6, 7, 5, 4), (4, 5, 1, 0), (2, 6, 4, 0), (7, 3, 1, 5)])
_uv = me_cube_001.uv_layers.new(name='UVMap')
_uv.uv.foreach_set('vector', [0.375, 0.0, 0.625, 0.0, 0.625, 0.25, 0.375, 0.25, 0.375, 0.25, 0.625, 0.25, 0.625, 0.5, 0.375, 0.5, 0.375, 0.5, 0.625, 0.5, 0.625, 0.75, 0.375, 0.75, 0.375, 0.75, 0.625, 0.75, 0.625, 1.0, 0.375, 1.0, 0.125, 0.5, 0.375, 0.5, 0.375, 0.75, 0.125, 0.75, 0.625, 0.5, 0.875, 0.5, 0.875, 0.75, 0.625, 0.75])
me_cube_001.materials.append(mat_cap)
me_cube_001.use_remesh_fix_poles = True
me_cube_001.use_remesh_preserve_attributes = False
me_cube_001.use_mirror_vertex_groups = False
me_cube_001.update()
me_cylinder = bpy.data.meshes.new('Cylinder')
me_cylinder.from_pydata([(-0.7846, 0.1, -1.528e-07), (0.7846, 0.1, 1.528e-07), (-0.7846, 0.09239, -0.03827), (0.7846, 0.09239, -0.03827), (-0.7846, 0.07071, -0.07071), (0.7846, 0.07071, -0.07071), (-0.7846, 0.03827, -0.09239), (0.7846, 0.03827, -0.09239), (-0.7846, -4.371e-09, -0.1), (0.7846, -4.371e-09, -0.1), (-0.7846, -0.03827, -0.09239), (0.7846, -0.03827, -0.09239), (-0.7846, -0.07071, -0.07071), (0.7846, -0.07071, -0.07071), (-0.7846, -0.09239, -0.03827), (0.7846, -0.09239, -0.03827), (-0.7846, -0.1, -1.679e-07), (0.7846, -0.1, 1.377e-07), (-0.7846, -0.09239, 0.03827), (0.7846, -0.09239, 0.03827), (-0.7846, -0.07071, 0.07071), (0.7846, -0.07071, 0.07071), (-0.7846, -0.03827, 0.09239), (0.7846, -0.03827, 0.09239), (-0.7846, 1.192e-09, 0.1), (0.7846, 1.192e-09, 0.1), (-0.7846, 0.03827, 0.09239), (0.7846, 0.03827, 0.09239), (-0.7846, 0.07071, 0.07071), (0.7846, 0.07071, 0.07071), (-0.7846, 0.09239, 0.03827), (0.7846, 0.09239, 0.03827)], [], [(0, 1, 3, 2), (2, 3, 5, 4), (4, 5, 7, 6), (6, 7, 9, 8), (8, 9, 11, 10), (10, 11, 13, 12), (12, 13, 15, 14), (14, 15, 17, 16), (16, 17, 19, 18), (18, 19, 21, 20), (20, 21, 23, 22), (22, 23, 25, 24), (24, 25, 27, 26), (26, 27, 29, 28), (3, 1, 31, 29, 27, 25, 23, 21, 19, 17, 15, 13, 11, 9, 7, 5), (28, 29, 31, 30), (30, 31, 1, 0), (0, 2, 4, 6, 8, 10, 12, 14, 16, 18, 20, 22, 24, 26, 28, 30)])
me_cylinder.polygons.foreach_set('use_smooth', [True] * 18)
_uv = me_cylinder.uv_layers.new(name='UVMap')
_uv.uv.foreach_set('vector', [1.0, 0.5, 1.0, 1.0, 0.9375, 1.0, 0.9375, 0.5, 0.9375, 0.5, 0.9375, 1.0, 0.875, 1.0, 0.875, 0.5, 0.875, 0.5, 0.875, 1.0, 0.8125, 1.0, 0.8125, 0.5, 0.8125, 0.5, 0.8125, 1.0, 0.75, 1.0, 0.75, 0.5, 0.75, 0.5, 0.75, 1.0, 0.6875, 1.0, 0.6875, 0.5, 0.6875, 0.5, 0.6875, 1.0, 0.625, 1.0, 0.625, 0.5, 0.625, 0.5, 0.625, 1.0, 0.5625, 1.0, 0.5625, 0.5, 0.5625, 0.5, 0.5625, 1.0, 0.5, 1.0, 0.5, 0.5, 0.5, 0.5, 0.5, 1.0, 0.4375, 1.0, 0.4375, 0.5, 0.4375, 0.5, 0.4375, 1.0, 0.375, 1.0, 0.375, 0.5, 0.375, 0.5, 0.375, 1.0, 0.3125, 1.0, 0.3125, 0.5, 0.3125, 0.5, 0.3125, 1.0, 0.25, 1.0, 0.25, 0.5, 0.25, 0.5, 0.25, 1.0, 0.1875, 1.0, 0.1875, 0.5, 0.1875, 0.5, 0.1875, 1.0, 0.125, 1.0, 0.125, 0.5, 0.3418, 0.4717, 0.25, 0.49, 0.1582, 0.4717, 0.08029, 0.4197, 0.02827, 0.3418, 0.01, 0.25, 0.02827, 0.1582, 0.08029, 0.08029, 0.1582, 0.02827, 0.25, 0.01, 0.3418, 0.02827, 0.4197, 0.08029, 0.4717, 0.1582, 0.49, 0.25, 0.4717, 0.3418, 0.4197, 0.4197, 0.125, 0.5, 0.125, 1.0, 0.0625, 1.0, 0.0625, 0.5, 0.0625, 0.5, 0.0625, 1.0, 0.0, 1.0, 0.0, 0.5, 0.75, 0.49, 0.8418, 0.4717, 0.9197, 0.4197, 0.9717, 0.3418, 0.99, 0.25, 0.9717, 0.1582, 0.9197, 0.08029, 0.8418, 0.02827, 0.75, 0.01, 0.6582, 0.02827, 0.5803, 0.08029, 0.5283, 0.1582, 0.51, 0.25, 0.5283, 0.3418, 0.5803, 0.4197, 0.6582, 0.4717])
me_cylinder.materials.append(mat_nozzle)
me_cylinder.use_remesh_fix_poles = True
me_cylinder.use_remesh_preserve_attributes = False
me_cylinder.use_mirror_vertex_groups = False
me_cylinder.update()

# ---- objects
ob_base = bpy.data.objects.new('Base', me_cube)
ob_cap = bpy.data.objects.new('Cap', me_cube_001)
ob_nozzle = bpy.data.objects.new('Nozzle', me_cylinder)

# ---- transforms, parenting, visibility, modifiers, constraints
ob_base.location = (0.0, 0.0, 0.0)
ob_base.lock_rotations_4d = False
ob_base.empty_display_type = 'ARROWS'
ob_base.lineart.crease_threshold = 0.0
ob_cap.parent = ob_base
ob_cap.location = (-4.709e-08, 1.077, 2.058e-15)
ob_cap.rotation_euler = (-1.571, 1.571, 0.0)
ob_cap.lineart.crease_threshold = 0.0
ob_nozzle.parent = ob_base
ob_nozzle.location = (1.111e-08, 0.965, 1.219)
ob_nozzle.rotation_euler = (-1.571, 1.571, 0.0)
ob_nozzle.lineart.crease_threshold = 0.0

# ---- collection membership
col_tank.objects.link(ob_base)
col_tank.objects.link(ob_cap)
col_tank.objects.link(ob_nozzle)

# ---- scene / render settings (as saved in the file)
scene.frame_start = 1; scene.frame_end = 250; scene.frame_set(0)
scene.render.engine = 'BLENDER_EEVEE_NEXT'
scene.cycles.use_denoising = False
scene.cycles.samples = 128
scene.cycles.sampling_pattern = 'TABULATED_SOBOL'
scene.cycles.use_adaptive_sampling = False
scene.cycles.use_light_tree = False
scene.view_settings.view_transform = 'Filmic'
bpy.context.view_layer.update()

# ---- added for rendering (the .blend has no active camera and no usable light): camera, sun
cam_auto = bpy.data.cameras.new('AutoCamera')
cam_auto.lens = 50.0
cam_auto.sensor_width = 36.0
cam_auto.clip_end = 1000.0
ob_auto_camera = bpy.data.objects.new('AutoCamera', cam_auto)
scene.collection.objects.link(ob_auto_camera)
ob_auto_camera.location = (4.56493, -5.09829, 3.72896)
ob_auto_camera.rotation_euler = (1.09748, -7.21219e-08, 0.694738)
scene.camera = ob_auto_camera
light_auto_sun = bpy.data.lights.new('AutoSun', 'SUN')
light_auto_sun.energy = 3.0
light_auto_sun.angle = 0.0523599
ob_auto_sun = bpy.data.objects.new('AutoSun', light_auto_sun)
scene.collection.objects.link(ob_auto_sun)
ob_auto_sun.rotation_euler = (0.872665, 0.174533, 0.523599)
bpy.context.view_layer.update()

